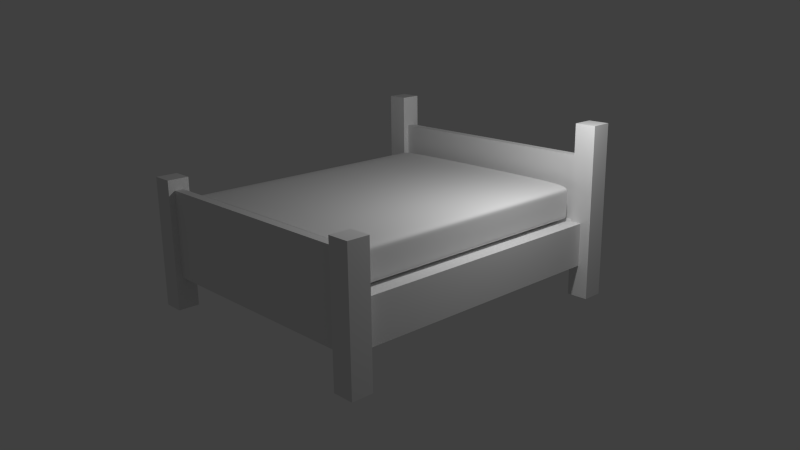# Source: bedroom_sw_bed.blend  (saved by Blender 2.66.0; exported with 4.5.12 LTS)
import bpy
from mathutils import Matrix  # noqa: F401  (used for matrix-valued properties, if any)

bpy.ops.wm.read_factory_settings(use_empty=True)
scene = bpy.context.scene
scene.name = 'Scene'

# ---- collections
col_collection_1 = bpy.data.collections.new('Collection 1'); scene.collection.children.link(col_collection_1)
col_collection_2 = bpy.data.collections.new('Collection 2'); scene.collection.children.link(col_collection_2)
col_collection_20 = bpy.data.collections.new('Collection 20'); scene.collection.children.link(col_collection_20)

# ---- materials (node trees are filled in below, after node groups)
mat_material = bpy.data.materials.new('Material')
mat_material.alpha_threshold = 0.0
mat_material.use_transparent_shadow = False
mat_material.roughness = 0.5
mat_material.line_color = (0.0, 0.0, 0.0, 1.0)

# ---- material node trees

# ---- world
world_world = bpy.data.worlds.new('World'); scene.world = world_world
world_world.color = (0.05088, 0.05088, 0.05088)
world_world.use_sun_shadow = False
world_world.sun_shadow_jitter_overblur = 0.0
world_world.cycles.sampling_method = 'MANUAL'
world_world.cycles.sample_map_resolution = 256

# ---- cameras
cam_camera = bpy.data.cameras.new('Camera')
cam_camera.clip_end = 100.0
cam_camera.lens = 35.0
cam_camera.sensor_width = 32.0
cam_camera.sensor_height = 18.0
cam_camera.ortho_scale = 7.314
cam_camera.dof.focus_distance = 0.0
cam_camera.dof.aperture_fstop = 128.0

# ---- lights
light_lamp = bpy.data.lights.new('Lamp', 'POINT')
light_lamp.transmission_factor = 0.0
light_lamp.cutoff_distance = 30.0
light_lamp.energy = 100.0
light_lamp.shadow_buffer_clip_start = 1.001
light_lamp.shadow_soft_size = 0.1
light_lamp.shadow_maximum_resolution = 0.006
light_lamp.use_absolute_resolution = True
light_lamp.cycles.use_multiple_importance_sampling = False

# ---- meshes
me_cube_004 = bpy.data.meshes.new('Cube.004')
me_cube_004.from_pydata([(11.0, 15.0, -1.0), (11.0, 13.0, -1.0), (13.0, 13.0, -1.0), (13.0, 15.0, -1.0), (11.0, 15.0, 1.0), (11.0, 13.0, 1.0), (13.0, 13.0, 1.0), (13.0, 15.0, 1.0), (-11.0, 15.0, -1.0), (-11.0, 13.0, -1.0), (-13.0, 13.0, -1.0), (-13.0, 15.0, -1.0), (-11.0, 15.0, 1.0), (-11.0, 13.0, 1.0), (-13.0, 13.0, 1.0), (-13.0, 15.0, 1.0)], [], [(4, 0, 1, 5), (5, 1, 2, 6), (6, 2, 3, 7), (7, 3, 0, 4), (0, 3, 2, 1), (7, 4, 5, 6), (12, 13, 9, 8), (13, 14, 10, 9), (14, 15, 11, 10), (15, 12, 8, 11), (8, 9, 10, 11), (15, 14, 13, 12)])
_uv = me_cube_004.uv_layers.new(name='UV coord')
_uv.uv.foreach_set('vector', [9.894e-05, 9.975e-05, 0.1429, 9.894e-05, 0.1429, 0.1429, 9.988e-05, 0.1429, 9.988e-05, 0.1429, 0.1429, 0.1429, 0.1429, 0.2857, 0.000101, 0.2857, 0.000101, 0.2857, 0.1429, 0.2857, 0.1429, 0.4285, 0.0001022, 0.4285, 0.4285, 0.2857, 0.2857, 0.2857, 0.2857, 0.1429, 0.4285, 0.1429, 0.2857, 0.1429, 0.2857, 0.2857, 0.1429, 0.2857, 0.1429, 0.1429, 0.4285, 0.2857, 0.4285, 0.1429, 0.5713, 0.1429, 0.5713, 0.2857, 0.9999, 0.5713, 0.8571, 0.5713, 0.8571, 0.4285, 0.9999, 0.4285, 0.8571, 0.5713, 0.7143, 0.5713, 0.7143, 0.4285, 0.8571, 0.4285, 0.7143, 0.5713, 0.5715, 0.5713, 0.5715, 0.4285, 0.7143, 0.4285, 0.7143, 0.1429, 0.8571, 0.1429, 0.8571, 0.2857, 0.7143, 0.2857, 0.8571, 0.2857, 0.8571, 0.4285, 0.7143, 0.4285, 0.7143, 0.2857, 0.7143, 0.1429, 0.7143, 0.0001019, 0.8571, 9.894e-05, 0.8571, 0.1429])
me_cube_004.use_remesh_preserve_volume = False
me_cube_004.use_remesh_preserve_attributes = False
me_cube_004.use_mirror_vertex_groups = False
me_cube_004.update()
me_cube_003 = bpy.data.meshes.new('Cube.003')
me_cube_003.from_pydata([(1.0, 1.0, -1.0), (1.0, -1.0, -1.0), (-1.0, -1.0, -1.0), (-1.0, 1.0, -1.0), (1.0, 1.0, 1.0), (1.0, -1.0, 1.0), (-1.0, -1.0, 1.0), (-1.0, 1.0, 1.0)], [], [(0, 1, 2, 3), (4, 7, 6, 5), (0, 4, 5, 1), (1, 5, 6, 2), (2, 6, 7, 3), (4, 0, 3, 7)])
_uv = me_cube_003.uv_layers.new(name='UV coord')
_uv.uv.foreach_set('vector', [0.5, 0.75, 0.5, 0.9999, 0.25, 0.9999, 0.25, 0.75, 0.5, 0.5, 0.25, 0.5, 0.25, 0.25, 0.5, 0.25, 0.5, 0.75, 0.5, 0.5, 0.75, 0.5, 0.75, 0.75, 0.5, 8.659e-05, 0.5, 0.25, 0.25, 0.25, 0.25, 8.659e-05, 8.667e-05, 0.75, 8.659e-05, 0.5, 0.25, 0.5, 0.25, 0.75, 0.5, 0.5, 0.5, 0.75, 0.25, 0.75, 0.25, 0.5])
me_cube_003.materials.append(mat_material)
me_cube_003.use_remesh_preserve_volume = False
me_cube_003.use_remesh_preserve_attributes = False
me_cube_003.use_mirror_vertex_groups = False
me_cube_003.update()
me_cube_002 = bpy.data.meshes.new('Cube.002')
me_cube_002.from_pydata([(1.0, 1.0, -1.0), (1.0, -1.0, -1.0), (-1.0, -1.0, -1.0), (-1.0, 1.0, -1.0), (1.0, 1.0, 1.0), (1.0, -1.0, 1.0), (-1.0, -1.0, 1.0), (-1.0, 1.0, 1.0)], [], [(0, 1, 2, 3), (4, 7, 6, 5), (0, 4, 5, 1), (1, 5, 6, 2), (2, 6, 7, 3), (4, 0, 3, 7)])
_uv = me_cube_002.uv_layers.new(name='UV coord')
_uv.uv.foreach_set('vector', [0.5, 0.75, 0.5, 0.9999, 0.25, 0.9999, 0.25, 0.75, 0.5, 0.5, 0.25, 0.5, 0.25, 0.25, 0.5, 0.25, 0.5, 0.75, 0.5, 0.5, 0.75, 0.5, 0.75, 0.75, 0.5, 8.659e-05, 0.5, 0.25, 0.25, 0.25, 0.25, 8.659e-05, 8.667e-05, 0.75, 8.659e-05, 0.5, 0.25, 0.5, 0.25, 0.75, 0.5, 0.5, 0.5, 0.75, 0.25, 0.75, 0.25, 0.5])
me_cube_002.materials.append(mat_material)
me_cube_002.use_remesh_preserve_volume = False
me_cube_002.use_remesh_preserve_attributes = False
me_cube_002.use_mirror_vertex_groups = False
me_cube_002.update()
me_cube_001 = bpy.data.meshes.new('Cube.001')
me_cube_001.from_pydata([(11.0, -15.0, -1.0), (11.0, -13.0, -1.0), (13.0, -13.0, -1.0), (13.0, -15.0, -1.0), (11.0, -15.0, 1.0), (11.0, -13.0, 1.0), (13.0, -13.0, 1.0), (13.0, -15.0, 1.0), (-11.0, -15.0, -1.0), (-11.0, -13.0, -1.0), (-13.0, -13.0, -1.0), (-13.0, -15.0, -1.0), (-11.0, -15.0, 1.0), (-11.0, -13.0, 1.0), (-13.0, -13.0, 1.0), (-13.0, -15.0, 1.0)], [], [(4, 5, 1, 0), (5, 6, 2, 1), (6, 7, 3, 2), (7, 4, 0, 3), (0, 1, 2, 3), (7, 6, 5, 4), (12, 8, 9, 13), (13, 9, 10, 14), (14, 10, 11, 15), (15, 11, 8, 12), (8, 11, 10, 9), (15, 12, 13, 14)])
_uv = me_cube_001.uv_layers.new(name='UV coord')
_uv.uv.foreach_set('vector', [0.5001, 0.0001176, 0.6667, 0.0001167, 0.6667, 0.1667, 0.5001, 0.1667, 0.6667, 0.0001167, 0.8333, 0.000116, 0.8333, 0.1667, 0.6667, 0.1667, 0.8333, 0.000116, 0.9999, 0.0001154, 0.9999, 0.1667, 0.8333, 0.1667, 0.8333, 0.4999, 0.6667, 0.4999, 0.6667, 0.3333, 0.8333, 0.3333, 0.6667, 0.3333, 0.6667, 0.1667, 0.8333, 0.1667, 0.8333, 0.3333, 0.8333, 0.4999, 0.8333, 0.6665, 0.6667, 0.6665, 0.6667, 0.4999, 0.4999, 0.0001154, 0.4999, 0.1667, 0.3333, 0.1667, 0.3333, 0.0001182, 0.3333, 0.0001182, 0.3333, 0.1667, 0.1667, 0.1667, 0.1667, 0.0001211, 0.1667, 0.0001211, 0.1667, 0.1667, 0.0001184, 0.1667, 0.0001154, 0.000124, 0.1667, 0.4999, 0.1667, 0.3333, 0.3333, 0.3333, 0.3333, 0.4999, 0.3333, 0.3333, 0.1667, 0.3333, 0.1667, 0.1667, 0.3333, 0.1667, 0.1667, 0.4999, 0.3333, 0.4999, 0.3333, 0.6665, 0.1667, 0.6665])
me_cube_001.use_remesh_preserve_volume = False
me_cube_001.use_remesh_preserve_attributes = False
me_cube_001.use_mirror_vertex_groups = False
me_cube_001.update()
me_cube = bpy.data.meshes.new('Cube')
me_cube.from_pydata([(1.0, 1.0, -1.0), (1.0, -1.0, -1.0), (-1.0, -1.0, -1.0), (-1.0, 1.0, -1.0), (1.0, 1.0, 1.0), (1.0, -1.0, 1.0), (-1.0, -1.0, 1.0), (-1.0, 1.0, 1.0)], [], [(0, 1, 2, 3), (4, 7, 6, 5), (0, 4, 5, 1), (1, 5, 6, 2), (2, 6, 7, 3), (4, 0, 3, 7)])
_uv = me_cube.uv_layers.new(name='UV coord')
_uv.uv.foreach_set('vector', [0.5, 0.5, 0.5, 0.75, 0.25, 0.75, 0.25, 0.5, 0.5, 0.25, 0.25, 0.25, 0.25, 8.785e-05, 0.5, 8.659e-05, 0.5, 0.5, 0.75, 0.5, 0.75, 0.75, 0.5, 0.75, 0.5, 0.75, 0.5, 0.9999, 0.25, 0.9999, 0.25, 0.75, 0.25, 0.75, 8.671e-05, 0.75, 8.659e-05, 0.5, 0.25, 0.5, 0.5, 0.25, 0.5, 0.5, 0.25, 0.5, 0.25, 0.25])
me_cube.materials.append(mat_material)
me_cube.use_remesh_preserve_volume = False
me_cube.use_remesh_preserve_attributes = False
me_cube.use_mirror_vertex_groups = False
me_cube.update()
me_cube_005 = bpy.data.meshes.new('Cube.005')
me_cube_005.from_pydata([(1.0, 1.0, -1.0), (1.0, -1.0, -1.0), (-1.0, -1.0, -1.0), (-1.0, 1.0, -1.0), (1.0, 1.0, 1.0), (1.0, -1.0, 1.0), (-1.0, -1.0, 1.0), (-1.0, 1.0, 1.0), (1.0, 1.0, -0.8321), (1.0, 1.0, 0.8321), (1.0, -1.0, -0.8321), (1.0, -1.0, 0.8321), (-1.0, -1.0, -0.8321), (-1.0, -1.0, 0.8321), (-1.0, 1.0, -0.8321), (-1.0, 1.0, 0.8321), (1.0, 0.9742, -1.0), (1.0, -0.9742, -1.0), (-1.0, -0.9742, -1.0), (-1.0, 0.9742, -1.0), (1.0, 0.9742, 1.0), (1.0, -0.9742, 1.0), (-1.0, -0.9742, 1.0), (-1.0, 0.9742, 1.0), (1.0, 0.9742, -0.8321), (1.0, -0.9742, -0.8321), (1.0, 0.9742, 0.8321), (1.0, -0.9742, 0.8321), (-1.0, -0.9742, -0.8321), (-1.0, 0.9742, -0.8321), (-1.0, -0.9742, 0.8321), (-1.0, 0.9742, 0.8321), (1.0, -0.9687, -1.0), (1.0, 0.9687, -1.0), (-1.0, 0.9687, -1.0), (-1.0, -0.9687, -1.0), (1.0, -0.9687, 1.0), (1.0, 0.9687, 1.0), (-1.0, 0.9687, 1.0), (-1.0, -0.9687, 1.0), (1.0, -0.9687, -0.8321), (1.0, 0.9687, -0.8321), (1.0, -0.9687, 0.8321), (1.0, 0.9687, 0.8321), (-1.0, 0.9687, -0.8321), (-1.0, -0.9687, -0.8321), (-1.0, 0.9687, 0.8321), (-1.0, -0.9687, 0.8321)], [], [(17, 1, 2, 18), (21, 22, 6, 5), (27, 21, 5, 11), (11, 5, 6, 13), (31, 23, 7, 15), (8, 0, 3, 14), (17, 25, 10, 1), (25, 27, 11, 10), (1, 10, 12, 2), (10, 11, 13, 12), (19, 29, 14, 3), (29, 31, 15, 14), (4, 9, 15, 7), (9, 8, 14, 15), (0, 16, 19, 3), (32, 17, 18, 35), (4, 7, 23, 20), (36, 39, 22, 21), (9, 4, 20, 26), (42, 36, 21, 27), (13, 6, 22, 30), (46, 38, 23, 31), (0, 8, 24, 16), (32, 40, 25, 17), (8, 9, 26, 24), (40, 42, 27, 25), (2, 12, 28, 18), (34, 44, 29, 19), (12, 13, 30, 28), (44, 46, 31, 29), (16, 33, 34, 19), (33, 32, 35, 34), (20, 23, 38, 37), (37, 38, 39, 36), (26, 20, 37, 43), (43, 37, 36, 42), (30, 22, 39, 47), (47, 39, 38, 46), (16, 24, 41, 33), (33, 41, 40, 32), (24, 26, 43, 41), (41, 43, 42, 40), (18, 28, 45, 35), (35, 45, 44, 34), (28, 30, 47, 45), (45, 47, 46, 44)])
me_cube_005.polygons.foreach_set('use_smooth', [True] * 46)
_uv = me_cube_005.uv_layers.new(name='UVMap')
_uv.uv.foreach_set('vector', [0.5, 0.6666, 0.5, 0.75, 0.25, 0.75, 0.25, 0.6666, 0.5, 0.08341, 0.25, 0.08341, 0.25, 8.785e-05, 0.5, 8.659e-05, 0.6666, 0.6666, 0.75, 0.6666, 0.75, 0.75, 0.6666, 0.75, 0.5, 0.9166, 0.5, 0.9999, 0.25, 0.9999, 0.25, 0.9166, 0.08341, 0.5833, 8.663e-05, 0.5833, 8.659e-05, 0.5, 0.08341, 0.5, 0.5, 0.4167, 0.5, 0.5, 0.25, 0.5, 0.25, 0.4167, 0.5, 0.6666, 0.5833, 0.6666, 0.5833, 0.75, 0.5, 0.75, 0.5833, 0.6666, 0.6666, 0.6666, 0.6666, 0.75, 0.5833, 0.75, 0.5, 0.75, 0.5, 0.8333, 0.25, 0.8333, 0.25, 0.75, 0.5, 0.8333, 0.5, 0.9166, 0.25, 0.9166, 0.25, 0.8333, 0.25, 0.5833, 0.1667, 0.5833, 0.1667, 0.5, 0.25, 0.5, 0.1667, 0.5833, 0.08341, 0.5833, 0.08341, 0.5, 0.1667, 0.5, 0.5, 0.25, 0.5, 0.3334, 0.25, 0.3334, 0.25, 0.25, 0.5, 0.3334, 0.5, 0.4167, 0.25, 0.4167, 0.25, 0.3334, 0.5, 0.5, 0.5, 0.5833, 0.25, 0.5833, 0.25, 0.5, 0.5, 0.6389, 0.5, 0.6666, 0.25, 0.6666, 0.25, 0.6389, 0.5, 0.25, 0.25, 0.25, 0.25, 0.1667, 0.5, 0.1667, 0.5, 0.1112, 0.25, 0.1112, 0.25, 0.08341, 0.5, 0.08341, 0.6666, 0.5, 0.75, 0.5, 0.75, 0.5833, 0.6666, 0.5833, 0.6666, 0.6389, 0.75, 0.6389, 0.75, 0.6666, 0.6666, 0.6666, 0.08341, 0.75, 8.671e-05, 0.75, 8.667e-05, 0.6666, 0.08341, 0.6666, 0.08341, 0.6111, 8.664e-05, 0.6111, 8.663e-05, 0.5833, 0.08341, 0.5833, 0.5, 0.5, 0.5833, 0.5, 0.5833, 0.5833, 0.5, 0.5833, 0.5, 0.6389, 0.5833, 0.6389, 0.5833, 0.6666, 0.5, 0.6666, 0.5833, 0.5, 0.6666, 0.5, 0.6666, 0.5833, 0.5833, 0.5833, 0.5833, 0.6389, 0.6666, 0.6389, 0.6666, 0.6666, 0.5833, 0.6666, 0.25, 0.75, 0.1667, 0.75, 0.1667, 0.6666, 0.25, 0.6666, 0.25, 0.6111, 0.1667, 0.6111, 0.1667, 0.5833, 0.25, 0.5833, 0.1667, 0.75, 0.08341, 0.75, 0.08341, 0.6666, 0.1667, 0.6666, 0.1667, 0.6111, 0.08341, 0.6111, 0.08341, 0.5833, 0.1667, 0.5833, 0.5, 0.5833, 0.5, 0.6111, 0.25, 0.6111, 0.25, 0.5833, 0.5, 0.6111, 0.5, 0.6389, 0.25, 0.6389, 0.25, 0.6111, 0.5, 0.1667, 0.25, 0.1667, 0.25, 0.139, 0.5, 0.139, 0.5, 0.139, 0.25, 0.139, 0.25, 0.1112, 0.5, 0.1112, 0.6666, 0.5833, 0.75, 0.5833, 0.75, 0.6111, 0.6666, 0.6111, 0.6666, 0.6111, 0.75, 0.6111, 0.75, 0.6389, 0.6666, 0.6389, 0.08341, 0.6666, 8.667e-05, 0.6666, 8.665e-05, 0.6389, 0.08341, 0.6389, 0.08341, 0.6389, 8.665e-05, 0.6389, 8.664e-05, 0.6111, 0.08341, 0.6111, 0.5, 0.5833, 0.5833, 0.5833, 0.5833, 0.6111, 0.5, 0.6111, 0.5, 0.6111, 0.5833, 0.6111, 0.5833, 0.6389, 0.5, 0.6389, 0.5833, 0.5833, 0.6666, 0.5833, 0.6666, 0.6111, 0.5833, 0.6111, 0.5833, 0.6111, 0.6666, 0.6111, 0.6666, 0.6389, 0.5833, 0.6389, 0.25, 0.6666, 0.1667, 0.6666, 0.1667, 0.6389, 0.25, 0.6389, 0.25, 0.6389, 0.1667, 0.6389, 0.1667, 0.6111, 0.25, 0.6111, 0.1667, 0.6666, 0.08341, 0.6666, 0.08341, 0.6389, 0.1667, 0.6389, 0.1667, 0.6389, 0.08341, 0.6389, 0.08341, 0.6111, 0.1667, 0.6111])
me_cube_005.materials.append(mat_material)
me_cube_005.use_remesh_preserve_volume = False
me_cube_005.use_remesh_preserve_attributes = False
me_cube_005.use_mirror_vertex_groups = False
me_cube_005.update()

# ---- objects
ob_rear_legs = bpy.data.objects.new('rear legs', me_cube_004)
ob_headboard = bpy.data.objects.new('headboard', me_cube_003)
ob_footboard = bpy.data.objects.new('footboard', me_cube_002)
ob_front_legs = bpy.data.objects.new('front legs', me_cube_001)
ob_base = bpy.data.objects.new('base', me_cube)
ob_mattress = bpy.data.objects.new('mattress', me_cube_005)
ob_lamp = bpy.data.objects.new('Lamp', light_lamp)
ob_camera = bpy.data.objects.new('Camera', cam_camera)

# ---- transforms, parenting, visibility, modifiers, constraints
ob_rear_legs.location = (0.7223, -0.3439, 1.035)
ob_rear_legs.scale = (0.125, 0.125, 1.0)
ob_rear_legs.lineart.crease_threshold = 0.0
ob_headboard.location = (0.7223, 1.406, 1.035)
ob_headboard.scale = (1.5, 0.05, 0.625)
ob_headboard.lock_rotations_4d = False
ob_headboard.empty_display_type = 'ARROWS'
ob_headboard.lineart.crease_threshold = 0.0
ob_footboard.location = (0.7223, -2.094, 0.9104)
ob_footboard.scale = (1.5, 0.05, 0.5)
ob_footboard.lock_rotations_4d = False
ob_footboard.empty_display_type = 'ARROWS'
ob_footboard.lineart.crease_threshold = 0.0
ob_front_legs.location = (0.7223, -0.3439, 0.7854)
ob_front_legs.scale = (0.125, 0.125, 0.75)
ob_front_legs.lineart.crease_threshold = 0.0
ob_base.location = (0.7223, -0.3439, 0.6604)
ob_base.scale = (1.5, 1.75, 0.25)
ob_base.lock_rotations_4d = False
ob_base.empty_display_type = 'ARROWS'
ob_base.lineart.crease_threshold = 0.0
ob_mattress.location = (0.7223, -0.3439, 1.132)
ob_mattress.scale = (1.354, 1.58, 0.2154)
ob_mattress.lock_rotations_4d = False
ob_mattress.empty_display_type = 'ARROWS'
ob_mattress.lineart.crease_threshold = 0.0
_m = ob_mattress.modifiers.new('Subsurf', 'SUBSURF')
_m.uv_smooth = 'PRESERVE_CORNERS'
_m.levels = 3
_m.render_levels = 3
_m.show_only_control_edges = False
ob_lamp.location = (2.76, 0.1588, 2.987)
ob_lamp.rotation_euler = (0.6503, 0.05522, 1.866)
ob_lamp.scale = (0.5, 0.5, 0.5)
ob_lamp.lock_rotations_4d = False
ob_lamp.empty_display_type = 'ARROWS'
ob_lamp.color = (0.0, 0.0, 0.0, 0.0)
ob_lamp.lineart.crease_threshold = 0.0
ob_camera.location = (7.729, -6.634, 3.772)
ob_camera.rotation_euler = (1.277, 0.01149, 0.8166)
ob_camera.lock_rotations_4d = False
ob_camera.empty_display_type = 'ARROWS'
ob_camera.color = (0.0, 0.0, 0.0, 0.0)
ob_camera.display_type = 'WIRE'
ob_camera.lineart.crease_threshold = 0.0

# ---- collection membership
col_collection_1.objects.link(ob_rear_legs)
col_collection_1.objects.link(ob_headboard)
col_collection_1.objects.link(ob_footboard)
col_collection_1.objects.link(ob_front_legs)
col_collection_1.objects.link(ob_base)
col_collection_2.objects.link(ob_mattress)
col_collection_20.objects.link(ob_lamp)
col_collection_20.objects.link(ob_camera)

# ---- scene / render settings (as saved in the file)
scene.camera = ob_camera
scene.frame_start = 1; scene.frame_end = 250; scene.frame_set(1)
scene.render.engine = 'BLENDER_EEVEE_NEXT'
scene.render.image_settings.color_mode = 'RGB'
scene.render.image_settings.compression = 90
scene.render.resolution_percentage = 50
scene.render.dither_intensity = 0.0
scene.render.bake_margin = 2
scene.cycles.use_denoising = False
scene.cycles.samples = 10
scene.cycles.sampling_pattern = 'TABULATED_SOBOL'
scene.cycles.light_sampling_threshold = 0.0
scene.cycles.use_adaptive_sampling = False
scene.cycles.use_light_tree = False
scene.cycles.blur_glossy = 0.0
scene.cycles.volume_bounces = 1
scene.cycles.pixel_filter_type = 'GAUSSIAN'
scene.cycles.sample_clamp_indirect = 0.0
scene.view_settings.view_transform = 'Standard'
bpy.context.view_layer.update()

